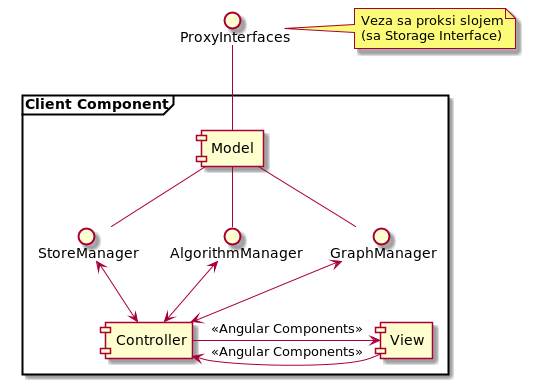

The diagram above was rendered by PlantUML. Its source (embedded in the PNG):
@startuml

interface ProxyInterfaces

note right of ProxyInterfaces : Veza sa proksi slojem\n(sa Storage Interface)

frame "Client Component" {
  [Model]



  Model -up- ProxyInterfaces

  Model -down- GraphManager
  Model -down- AlgorithmManager
  Model -down- StoreManager

  [Controller]

  Controller <-up-> GraphManager
  Controller <-up-> AlgorithmManager
  Controller <-up-> StoreManager

  [View]

  View <-left- Controller : <<Angular Components>>
  View -left-> Controller : <<Angular Components>>
}


@enduml